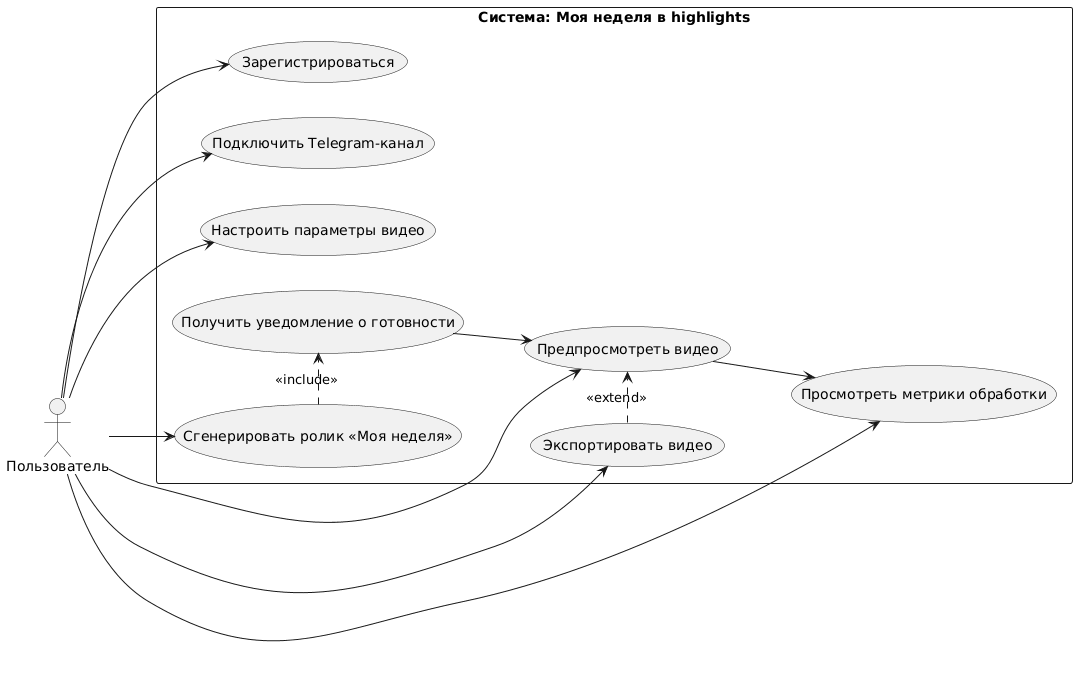

The diagram above was rendered by PlantUML. Its source (embedded in the PNG):
@startuml
left to right direction
actor "Пользователь" as User

rectangle "Система: Моя неделя в highlights" {
  (Зарегистрироваться) as UC1
  (Подключить Telegram-канал) as UC2
  (Настроить параметры видео) as UC3
  (Сгенерировать ролик «Моя неделя») as UC4
  (Получить уведомление о готовности) as UC5
  (Предпросмотреть видео) as UC6
  (Экспортировать видео) as UC7
  (Просмотреть метрики обработки) as UC8
}

User --> UC1
User --> UC2
User --> UC3
User --> UC4
User --> UC6
User --> UC7
User --> UC8

UC4 .> UC5 : <<include>>
UC5 --> UC6
UC7 .> UC6 : <<extend>>
UC6 --> UC8
@enduml